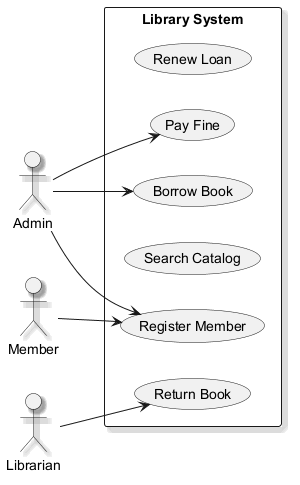

The diagram above was rendered by PlantUML. Its source (embedded in the PNG):
@startuml
skinparam monochrome true
skinparam shadowing true
left to right direction
actor "Admin" as A
actor "Member" as M
actor "Librarian" as L
rectangle "Library System" {
  usecase "Renew Loan" as UC_RenewLoan
  usecase "Pay Fine" as UC_PayFine
  usecase "Return Book" as UC_ReturnBook
  usecase "Search Catalog" as UC_SearchCatalog
  usecase "Borrow Book" as UC_BorrowBook
  usecase "Register Member" as UC_RegisterMember
}
A --> UC_PayFine
A --> UC_RegisterMember
A --> UC_BorrowBook
M --> UC_RegisterMember
L --> UC_ReturnBook
@enduml